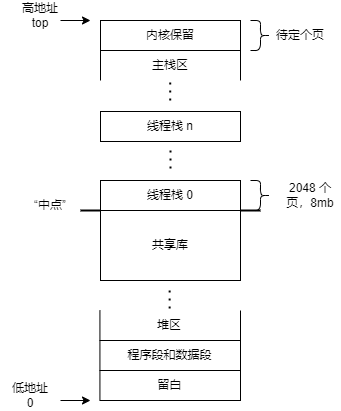

The diagram above was exported from draw.io. Its source (the exported page's mxGraphModel, read from the mxfile embedded in the PNG):
<mxGraphModel dx="1422" dy="782" grid="1" gridSize="10" guides="1" tooltips="1" connect="1" arrows="1" fold="1" page="1" pageScale="1" pageWidth="827" pageHeight="1169" math="0" shadow="0">
  <root>
    <mxCell id="0" />
    <mxCell id="1" parent="0" />
    <mxCell id="m211H6-5Yky69xPSr4Q8-1" value="内核保留" style="rounded=0;whiteSpace=wrap;html=1;" parent="1" vertex="1">
      <mxGeometry x="320" y="160" width="140" height="30" as="geometry" />
    </mxCell>
    <mxCell id="m211H6-5Yky69xPSr4Q8-2" value="" style="endArrow=classic;html=1;rounded=0;" parent="1" edge="1">
      <mxGeometry width="50" height="50" relative="1" as="geometry">
        <mxPoint x="280" y="160" as="sourcePoint" />
        <mxPoint x="310" y="160" as="targetPoint" />
      </mxGeometry>
    </mxCell>
    <mxCell id="m211H6-5Yky69xPSr4Q8-3" value="高地址&lt;br&gt;top" style="text;html=1;strokeColor=none;fillColor=none;align=center;verticalAlign=middle;whiteSpace=wrap;rounded=0;" parent="1" vertex="1">
      <mxGeometry x="230" y="140" width="60" height="30" as="geometry" />
    </mxCell>
    <mxCell id="m211H6-5Yky69xPSr4Q8-6" value="" style="shape=curlyBracket;whiteSpace=wrap;html=1;rounded=1;labelPosition=left;verticalLabelPosition=middle;align=right;verticalAlign=middle;rotation=-180;" parent="1" vertex="1">
      <mxGeometry x="470" y="160" width="20" height="30" as="geometry" />
    </mxCell>
    <mxCell id="m211H6-5Yky69xPSr4Q8-7" value="待定个页" style="text;html=1;strokeColor=none;fillColor=none;align=center;verticalAlign=middle;whiteSpace=wrap;rounded=0;" parent="1" vertex="1">
      <mxGeometry x="490" y="160" width="60" height="30" as="geometry" />
    </mxCell>
    <mxCell id="m211H6-5Yky69xPSr4Q8-9" value="线程栈 n" style="rounded=0;whiteSpace=wrap;html=1;" parent="1" vertex="1">
      <mxGeometry x="320" y="251" width="140" height="30" as="geometry" />
    </mxCell>
    <mxCell id="m211H6-5Yky69xPSr4Q8-10" value="" style="endArrow=none;html=1;rounded=0;shadow=0;sketch=0;strokeColor=default;strokeWidth=2;startSize=6;endSize=6;jumpSize=6;" parent="1" edge="1">
      <mxGeometry width="50" height="50" relative="1" as="geometry">
        <mxPoint x="300" y="350" as="sourcePoint" />
        <mxPoint x="480" y="350" as="targetPoint" />
      </mxGeometry>
    </mxCell>
    <mxCell id="m211H6-5Yky69xPSr4Q8-11" value="线程栈 0" style="rounded=0;whiteSpace=wrap;html=1;labelPadding=0;" parent="1" vertex="1">
      <mxGeometry x="320" y="320" width="140" height="30" as="geometry" />
    </mxCell>
    <mxCell id="m211H6-5Yky69xPSr4Q8-12" value="" style="endArrow=none;html=1;rounded=0;shadow=0;sketch=0;strokeColor=default;strokeWidth=1;startSize=6;endSize=6;jumpSize=6;entryX=0;entryY=1;entryDx=0;entryDy=0;" parent="1" target="m211H6-5Yky69xPSr4Q8-1" edge="1">
      <mxGeometry width="50" height="50" relative="1" as="geometry">
        <mxPoint x="320" y="220" as="sourcePoint" />
        <mxPoint x="380" y="220" as="targetPoint" />
      </mxGeometry>
    </mxCell>
    <mxCell id="m211H6-5Yky69xPSr4Q8-13" value="" style="endArrow=none;html=1;rounded=0;shadow=0;sketch=0;strokeColor=default;strokeWidth=1;startSize=6;endSize=6;jumpSize=6;entryX=1;entryY=1;entryDx=0;entryDy=0;" parent="1" target="m211H6-5Yky69xPSr4Q8-1" edge="1">
      <mxGeometry width="50" height="50" relative="1" as="geometry">
        <mxPoint x="460" y="220" as="sourcePoint" />
        <mxPoint x="490" y="190" as="targetPoint" />
      </mxGeometry>
    </mxCell>
    <mxCell id="m211H6-5Yky69xPSr4Q8-14" value="" style="endArrow=none;dashed=1;html=1;dashPattern=1 3;strokeWidth=2;rounded=0;startSize=6;endSize=6;jumpSize=6;strokeColor=default;fixDash=0;editable=1;movable=1;resizable=1;rotatable=1;deletable=1;connectable=1;arcSize=20;sketch=0;shadow=0;" parent="1" edge="1">
      <mxGeometry width="50" height="50" relative="1" as="geometry">
        <mxPoint x="389.71" y="240" as="sourcePoint" />
        <mxPoint x="389.71" y="220" as="targetPoint" />
      </mxGeometry>
    </mxCell>
    <mxCell id="m211H6-5Yky69xPSr4Q8-15" value="主栈区" style="text;html=1;strokeColor=none;fillColor=none;align=center;verticalAlign=middle;whiteSpace=wrap;rounded=0;" parent="1" vertex="1">
      <mxGeometry x="360" y="190" width="60" height="30" as="geometry" />
    </mxCell>
    <mxCell id="m211H6-5Yky69xPSr4Q8-16" value="" style="endArrow=none;dashed=1;html=1;dashPattern=1 3;strokeWidth=2;rounded=0;startSize=6;endSize=6;jumpSize=6;strokeColor=default;fixDash=0;editable=1;movable=1;resizable=1;rotatable=1;deletable=1;connectable=1;arcSize=20;sketch=0;shadow=0;" parent="1" edge="1">
      <mxGeometry width="50" height="50" relative="1" as="geometry">
        <mxPoint x="390" y="290" as="sourcePoint" />
        <mxPoint x="390" y="310" as="targetPoint" />
      </mxGeometry>
    </mxCell>
    <mxCell id="m211H6-5Yky69xPSr4Q8-17" value="" style="shape=curlyBracket;whiteSpace=wrap;html=1;rounded=1;labelPosition=left;verticalLabelPosition=middle;align=right;verticalAlign=middle;rotation=-180;" parent="1" vertex="1">
      <mxGeometry x="470" y="320" width="20" height="30" as="geometry" />
    </mxCell>
    <mxCell id="m211H6-5Yky69xPSr4Q8-18" value="2048 个页，8mb" style="text;html=1;strokeColor=none;fillColor=none;align=center;verticalAlign=middle;whiteSpace=wrap;rounded=0;" parent="1" vertex="1">
      <mxGeometry x="500" y="320" width="60" height="30" as="geometry" />
    </mxCell>
    <mxCell id="m211H6-5Yky69xPSr4Q8-20" value="“中点”" style="text;html=1;strokeColor=none;fillColor=none;align=center;verticalAlign=middle;whiteSpace=wrap;rounded=0;" parent="1" vertex="1">
      <mxGeometry x="240" y="330" width="60" height="30" as="geometry" />
    </mxCell>
    <mxCell id="m211H6-5Yky69xPSr4Q8-21" value="共享库" style="rounded=0;whiteSpace=wrap;html=1;strokeColor=default;" parent="1" vertex="1">
      <mxGeometry x="320" y="350" width="140" height="70" as="geometry" />
    </mxCell>
    <mxCell id="m211H6-5Yky69xPSr4Q8-23" value="程序段和数据段" style="rounded=0;whiteSpace=wrap;html=1;strokeColor=default;" parent="1" vertex="1">
      <mxGeometry x="319.43" y="480" width="140.57" height="30" as="geometry" />
    </mxCell>
    <mxCell id="m211H6-5Yky69xPSr4Q8-24" value="留白" style="rounded=0;whiteSpace=wrap;html=1;strokeColor=default;" parent="1" vertex="1">
      <mxGeometry x="319.43" y="510" width="140.57" height="30" as="geometry" />
    </mxCell>
    <mxCell id="m211H6-5Yky69xPSr4Q8-26" value="" style="endArrow=none;html=1;rounded=0;shadow=0;sketch=0;strokeColor=default;strokeWidth=1;startSize=6;endSize=6;jumpSize=6;exitX=0;exitY=0;exitDx=0;exitDy=0;" parent="1" source="m211H6-5Yky69xPSr4Q8-23" edge="1">
      <mxGeometry width="50" height="50" relative="1" as="geometry">
        <mxPoint x="319.43" y="440" as="sourcePoint" />
        <mxPoint x="319.43" y="450" as="targetPoint" />
      </mxGeometry>
    </mxCell>
    <mxCell id="m211H6-5Yky69xPSr4Q8-27" value="" style="endArrow=none;html=1;rounded=0;shadow=0;sketch=0;strokeColor=default;strokeWidth=1;startSize=6;endSize=6;jumpSize=6;exitX=1;exitY=0;exitDx=0;exitDy=0;" parent="1" source="m211H6-5Yky69xPSr4Q8-23" edge="1">
      <mxGeometry width="50" height="50" relative="1" as="geometry">
        <mxPoint x="460" y="450" as="sourcePoint" />
        <mxPoint x="460" y="450" as="targetPoint" />
      </mxGeometry>
    </mxCell>
    <mxCell id="m211H6-5Yky69xPSr4Q8-28" value="堆区" style="text;html=1;strokeColor=none;fillColor=none;align=center;verticalAlign=middle;whiteSpace=wrap;rounded=0;" parent="1" vertex="1">
      <mxGeometry x="359.43" y="450" width="60" height="30" as="geometry" />
    </mxCell>
    <mxCell id="m211H6-5Yky69xPSr4Q8-29" value="" style="endArrow=none;dashed=1;html=1;dashPattern=1 3;strokeWidth=2;rounded=0;startSize=6;endSize=6;jumpSize=6;strokeColor=default;fixDash=0;editable=1;movable=1;resizable=1;rotatable=1;deletable=1;connectable=1;arcSize=20;sketch=0;shadow=0;" parent="1" edge="1">
      <mxGeometry width="50" height="50" relative="1" as="geometry">
        <mxPoint x="389.14" y="430" as="sourcePoint" />
        <mxPoint x="389.14" y="450" as="targetPoint" />
      </mxGeometry>
    </mxCell>
    <mxCell id="m211H6-5Yky69xPSr4Q8-30" value="" style="endArrow=classic;html=1;rounded=0;shadow=0;sketch=0;strokeColor=default;strokeWidth=1;startSize=6;endSize=6;sourcePerimeterSpacing=-10;targetPerimeterSpacing=0;jumpStyle=none;jumpSize=6;" parent="1" edge="1">
      <mxGeometry width="50" height="50" relative="1" as="geometry">
        <mxPoint x="280" y="540" as="sourcePoint" />
        <mxPoint x="310" y="540" as="targetPoint" />
      </mxGeometry>
    </mxCell>
    <mxCell id="m211H6-5Yky69xPSr4Q8-31" value="低地址&lt;br&gt;0" style="text;html=1;strokeColor=none;fillColor=none;align=center;verticalAlign=middle;whiteSpace=wrap;rounded=0;" parent="1" vertex="1">
      <mxGeometry x="220" y="520" width="60" height="30" as="geometry" />
    </mxCell>
  </root>
</mxGraphModel>